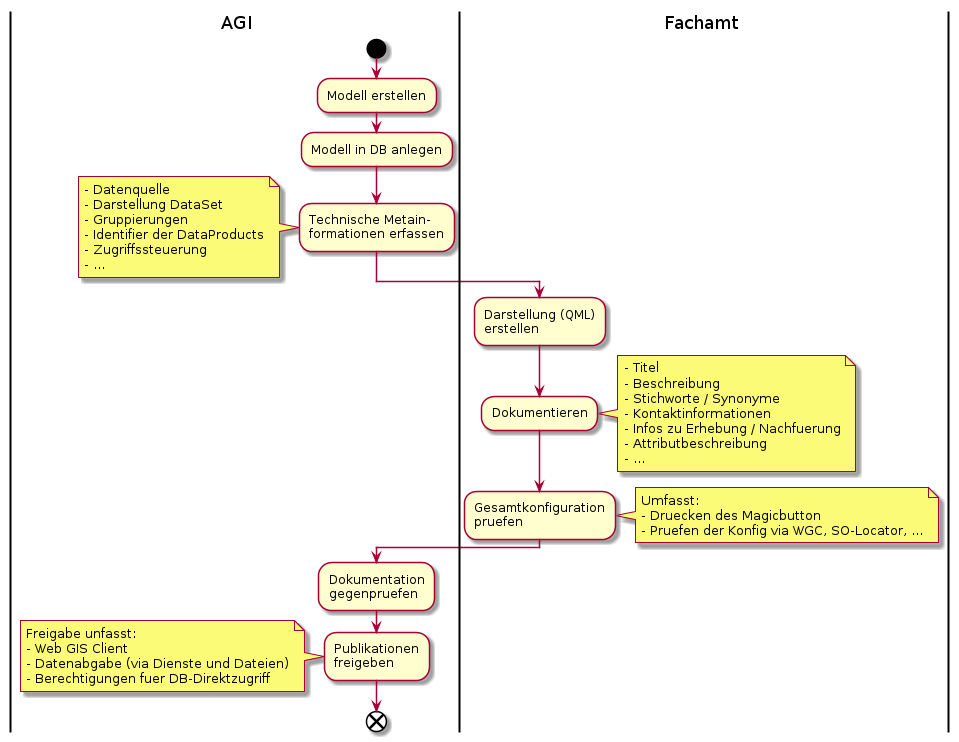

The diagram above was rendered by PlantUML. Its source (embedded in the PNG):
@startuml
|AGI|
start

:Modell erstellen;

:Modell in DB anlegen;

:Technische Metain-
formationen erfassen;

note left
- Datenquelle
- Darstellung DataSet
- Gruppierungen
- Identifier der DataProducts
- Zugriffssteuerung
- ...
end note

|Fachamt|
:Darstellung (QML)
erstellen;

:Dokumentieren;

note right
- Titel
- Beschreibung
- Stichworte / Synonyme
- Kontaktinformationen
- Infos zu Erhebung / Nachfuerung
- Attributbeschreibung
- ...
end note

:Gesamtkonfiguration
pruefen;

note right
Umfasst:
- Druecken des Magicbutton
- Pruefen der Konfig via WGC, SO-Locator, ...
end note

|AGI|
:Dokumentation
gegenpruefen;

:Publikationen
freigeben;

note left
Freigabe unfasst:
- Web GIS Client
- Datenabgabe (via Dienste und Dateien)
- Berechtigungen fuer DB-Direktzugriff
end note

end
@enduml